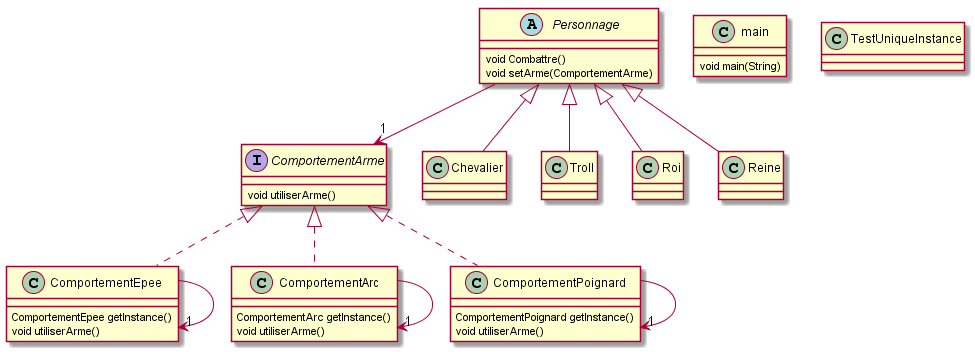

The diagram above was rendered by PlantUML. Its source (embedded in the PNG):
@startuml

' definitions
' -----------

' package "Comportements"
interface ComportementArme
' end package

' package "appli"
class main
class Chevalier
class Troll
class Roi
class Reine
abstract Personnage
' end package

' package "ComportementsArme"
class ComportementEpee
class ComportementArc
class ComportementPoignard
' end package

' package "Test"
class TestUniqueInstance
' end package

' content
' -------

' ComportementPoignard:
ComportementArme <|.. ComportementPoignard
ComportementPoignard --> "1" ComportementPoignard
ComportementPoignard : ComportementPoignard getInstance()
ComportementPoignard : void utiliserArme()

' Reine:
Personnage <|-- Reine

' ComportementArme:
ComportementArme : void utiliserArme()

' TestUniqueInstance:

' ComportementEpee:
ComportementArme <|.. ComportementEpee
ComportementEpee --> "1" ComportementEpee
ComportementEpee : ComportementEpee getInstance()
ComportementEpee : void utiliserArme()

' Chevalier:
Personnage <|-- Chevalier

' ComportementArc:
ComportementArme <|.. ComportementArc
ComportementArc --> "1" ComportementArc
ComportementArc : ComportementArc getInstance()
ComportementArc : void utiliserArme()

' Troll:
Personnage <|-- Troll

' Roi:
Personnage <|-- Roi

' Personnage:
Personnage --> "1" ComportementArme
Personnage : void Combattre()
Personnage : void setArme(ComportementArme)

' main:
main : void main(String)

@enduml